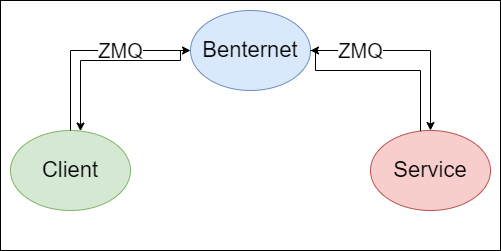

The diagram above was exported from draw.io. Its source (the exported page's mxGraphModel, read from the mxfile embedded in the PNG):
<mxGraphModel dx="569" dy="305" grid="1" gridSize="10" guides="1" tooltips="1" connect="1" arrows="1" fold="1" page="1" pageScale="1" pageWidth="827" pageHeight="1169" math="0" shadow="0">
  <root>
    <mxCell id="0" />
    <mxCell id="1" parent="0" />
    <mxCell id="PSI7cSNxRFPXyqq48N6Q-12" value="" style="rounded=0;whiteSpace=wrap;html=1;fontSize=22;fillColor=default;" vertex="1" parent="1">
      <mxGeometry x="110" y="150" width="500" height="250" as="geometry" />
    </mxCell>
    <mxCell id="PSI7cSNxRFPXyqq48N6Q-1" value="&lt;font style=&quot;font-size: 22px&quot;&gt;Client&lt;/font&gt;" style="ellipse;whiteSpace=wrap;html=1;fillColor=#d5e8d4;strokeColor=#82b366;" vertex="1" parent="1">
      <mxGeometry x="120" y="280" width="120" height="80" as="geometry" />
    </mxCell>
    <mxCell id="PSI7cSNxRFPXyqq48N6Q-2" value="&lt;font style=&quot;font-size: 22px&quot;&gt;Benternet&lt;/font&gt;" style="ellipse;whiteSpace=wrap;html=1;fillColor=#dae8fc;strokeColor=#6c8ebf;" vertex="1" parent="1">
      <mxGeometry x="300" y="160" width="120" height="80" as="geometry" />
    </mxCell>
    <mxCell id="PSI7cSNxRFPXyqq48N6Q-3" value="&lt;font style=&quot;font-size: 22px&quot;&gt;Service&lt;/font&gt;" style="ellipse;whiteSpace=wrap;html=1;fillColor=#f8cecc;strokeColor=#b85450;" vertex="1" parent="1">
      <mxGeometry x="480" y="280" width="120" height="80" as="geometry" />
    </mxCell>
    <mxCell id="PSI7cSNxRFPXyqq48N6Q-5" value="" style="endArrow=classic;html=1;rounded=0;edgeStyle=orthogonalEdgeStyle;entryX=0;entryY=0.5;entryDx=0;entryDy=0;" edge="1" parent="1" target="PSI7cSNxRFPXyqq48N6Q-2">
      <mxGeometry relative="1" as="geometry">
        <mxPoint x="180" y="280" as="sourcePoint" />
        <mxPoint x="280" y="280" as="targetPoint" />
        <Array as="points">
          <mxPoint x="180" y="200" />
        </Array>
      </mxGeometry>
    </mxCell>
    <mxCell id="PSI7cSNxRFPXyqq48N6Q-6" value="ZMQ" style="edgeLabel;resizable=0;html=1;align=center;verticalAlign=middle;fontSize=20;" connectable="0" vertex="1" parent="PSI7cSNxRFPXyqq48N6Q-5">
      <mxGeometry relative="1" as="geometry">
        <mxPoint x="30" as="offset" />
      </mxGeometry>
    </mxCell>
    <mxCell id="PSI7cSNxRFPXyqq48N6Q-7" value="" style="endArrow=classic;html=1;rounded=0;edgeStyle=orthogonalEdgeStyle;entryX=0.5;entryY=0;entryDx=0;entryDy=0;exitX=1;exitY=0.5;exitDx=0;exitDy=0;" edge="1" parent="1" source="PSI7cSNxRFPXyqq48N6Q-2" target="PSI7cSNxRFPXyqq48N6Q-3">
      <mxGeometry relative="1" as="geometry">
        <mxPoint x="440" y="280" as="sourcePoint" />
        <mxPoint x="560" y="200" as="targetPoint" />
        <Array as="points">
          <mxPoint x="540" y="200" />
        </Array>
      </mxGeometry>
    </mxCell>
    <mxCell id="PSI7cSNxRFPXyqq48N6Q-8" value="ZMQ" style="edgeLabel;resizable=0;html=1;align=center;verticalAlign=middle;fontSize=20;" connectable="0" vertex="1" parent="PSI7cSNxRFPXyqq48N6Q-7">
      <mxGeometry relative="1" as="geometry">
        <mxPoint x="-50" as="offset" />
      </mxGeometry>
    </mxCell>
    <mxCell id="PSI7cSNxRFPXyqq48N6Q-9" value="" style="endArrow=classic;html=1;rounded=0;fontSize=22;edgeStyle=orthogonalEdgeStyle;entryX=1;entryY=0.5;entryDx=0;entryDy=0;" edge="1" parent="1" source="PSI7cSNxRFPXyqq48N6Q-3" target="PSI7cSNxRFPXyqq48N6Q-2">
      <mxGeometry width="50" height="50" relative="1" as="geometry">
        <mxPoint x="520" y="260" as="sourcePoint" />
        <mxPoint x="440" y="350" as="targetPoint" />
        <Array as="points">
          <mxPoint x="530" y="220" />
          <mxPoint x="425" y="220" />
          <mxPoint x="425" y="200" />
        </Array>
      </mxGeometry>
    </mxCell>
    <mxCell id="PSI7cSNxRFPXyqq48N6Q-10" value="" style="endArrow=classic;html=1;rounded=0;fontSize=22;edgeStyle=orthogonalEdgeStyle;" edge="1" parent="1" target="PSI7cSNxRFPXyqq48N6Q-1">
      <mxGeometry width="50" height="50" relative="1" as="geometry">
        <mxPoint x="290" y="200" as="sourcePoint" />
        <mxPoint x="290" y="200" as="targetPoint" />
        <Array as="points">
          <mxPoint x="190" y="210" />
        </Array>
      </mxGeometry>
    </mxCell>
  </root>
</mxGraphModel>